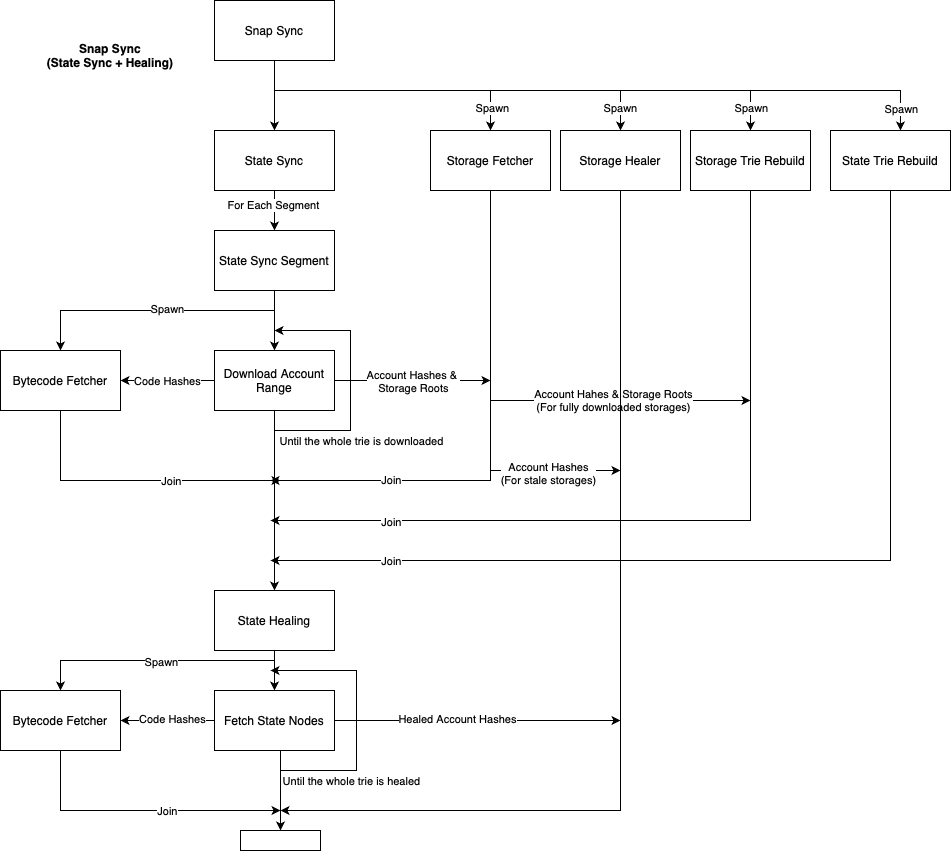

The diagram above was exported from draw.io. Its source (the exported page's mxGraphModel, read from the mxfile embedded in the PNG):
<mxGraphModel dx="1050" dy="2925" grid="1" gridSize="10" guides="1" tooltips="1" connect="1" arrows="1" fold="1" page="1" pageScale="1" pageWidth="827" pageHeight="1169" background="#ffffff" math="0" shadow="0">
  <root>
    <mxCell id="0" />
    <mxCell id="1" parent="0" />
    <mxCell id="yqTpirV1ynyKjjHzvQ9p-1" value="Snap Sync" style="rounded=0;whiteSpace=wrap;html=1;" vertex="1" parent="1">
      <mxGeometry x="294" y="-1970" width="120" height="60" as="geometry" />
    </mxCell>
    <mxCell id="yqTpirV1ynyKjjHzvQ9p-2" value="" style="endArrow=classic;html=1;rounded=0;exitX=0.5;exitY=1;exitDx=0;exitDy=0;" edge="1" parent="1" source="yqTpirV1ynyKjjHzvQ9p-1">
      <mxGeometry width="50" height="50" relative="1" as="geometry">
        <mxPoint x="400" y="-1760" as="sourcePoint" />
        <mxPoint x="354" y="-1840" as="targetPoint" />
      </mxGeometry>
    </mxCell>
    <mxCell id="yqTpirV1ynyKjjHzvQ9p-4" value="State Sync" style="rounded=0;whiteSpace=wrap;html=1;" vertex="1" parent="1">
      <mxGeometry x="294" y="-1840" width="120" height="60" as="geometry" />
    </mxCell>
    <mxCell id="yqTpirV1ynyKjjHzvQ9p-5" value="" style="endArrow=classic;html=1;rounded=0;exitX=0.5;exitY=1;exitDx=0;exitDy=0;entryX=0.5;entryY=0;entryDx=0;entryDy=0;" edge="1" parent="1" source="yqTpirV1ynyKjjHzvQ9p-1" target="yqTpirV1ynyKjjHzvQ9p-6">
      <mxGeometry width="50" height="50" relative="1" as="geometry">
        <mxPoint x="360" y="-1870" as="sourcePoint" />
        <mxPoint x="640" y="-1840" as="targetPoint" />
        <Array as="points">
          <mxPoint x="354" y="-1880" />
          <mxPoint x="570" y="-1880" />
        </Array>
      </mxGeometry>
    </mxCell>
    <mxCell id="yqTpirV1ynyKjjHzvQ9p-73" value="Spawn" style="edgeLabel;html=1;align=center;verticalAlign=middle;resizable=0;points=[];" vertex="1" connectable="0" parent="yqTpirV1ynyKjjHzvQ9p-5">
      <mxGeometry x="0.8392" y="1" relative="1" as="geometry">
        <mxPoint as="offset" />
      </mxGeometry>
    </mxCell>
    <mxCell id="yqTpirV1ynyKjjHzvQ9p-6" value="Storage Fetcher" style="rounded=0;whiteSpace=wrap;html=1;" vertex="1" parent="1">
      <mxGeometry x="510" y="-1840" width="120" height="60" as="geometry" />
    </mxCell>
    <mxCell id="yqTpirV1ynyKjjHzvQ9p-7" value="" style="endArrow=classic;html=1;rounded=0;exitX=0.5;exitY=1;exitDx=0;exitDy=0;" edge="1" parent="1" source="yqTpirV1ynyKjjHzvQ9p-4">
      <mxGeometry width="50" height="50" relative="1" as="geometry">
        <mxPoint x="340" y="-1660" as="sourcePoint" />
        <mxPoint x="354" y="-1740" as="targetPoint" />
      </mxGeometry>
    </mxCell>
    <mxCell id="yqTpirV1ynyKjjHzvQ9p-8" value="For Each Segment" style="edgeLabel;html=1;align=center;verticalAlign=middle;resizable=0;points=[];" vertex="1" connectable="0" parent="yqTpirV1ynyKjjHzvQ9p-7">
      <mxGeometry x="-0.3" y="-2" relative="1" as="geometry">
        <mxPoint as="offset" />
      </mxGeometry>
    </mxCell>
    <mxCell id="yqTpirV1ynyKjjHzvQ9p-9" value="Download Account Range" style="rounded=0;whiteSpace=wrap;html=1;" vertex="1" parent="1">
      <mxGeometry x="294" y="-1620" width="120" height="60" as="geometry" />
    </mxCell>
    <mxCell id="yqTpirV1ynyKjjHzvQ9p-11" value="&lt;div&gt;&lt;br&gt;&lt;/div&gt;&lt;div&gt;&lt;br&gt;&lt;/div&gt;" style="endArrow=classic;html=1;rounded=0;exitX=1;exitY=0.5;exitDx=0;exitDy=0;comic=0;" edge="1" parent="1" source="yqTpirV1ynyKjjHzvQ9p-9">
      <mxGeometry width="50" height="50" relative="1" as="geometry">
        <mxPoint x="460" y="-1650" as="sourcePoint" />
        <mxPoint x="570" y="-1590" as="targetPoint" />
      </mxGeometry>
    </mxCell>
    <mxCell id="yqTpirV1ynyKjjHzvQ9p-12" value="Account Hashes &amp;amp;&amp;nbsp;&lt;div&gt;Storage Roots&lt;/div&gt;" style="edgeLabel;align=center;verticalAlign=middle;resizable=0;points=[];html=1;container=0;collapsible=0;horizontal=1;imageAspect=1;" vertex="1" connectable="0" parent="yqTpirV1ynyKjjHzvQ9p-11">
      <mxGeometry relative="1" as="geometry">
        <mxPoint as="offset" />
      </mxGeometry>
    </mxCell>
    <mxCell id="yqTpirV1ynyKjjHzvQ9p-14" value="" style="endArrow=classic;html=1;rounded=0;exitX=0.5;exitY=1;exitDx=0;exitDy=0;" edge="1" parent="1" source="yqTpirV1ynyKjjHzvQ9p-6">
      <mxGeometry width="50" height="50" relative="1" as="geometry">
        <mxPoint x="680" y="-1500" as="sourcePoint" />
        <mxPoint x="350" y="-1490" as="targetPoint" />
        <Array as="points">
          <mxPoint x="570" y="-1490" />
        </Array>
      </mxGeometry>
    </mxCell>
    <mxCell id="yqTpirV1ynyKjjHzvQ9p-28" value="Join" style="edgeLabel;html=1;align=center;verticalAlign=middle;resizable=0;points=[];" vertex="1" connectable="0" parent="yqTpirV1ynyKjjHzvQ9p-14">
      <mxGeometry x="0.4784" y="-1" relative="1" as="geometry">
        <mxPoint x="-13" as="offset" />
      </mxGeometry>
    </mxCell>
    <mxCell id="yqTpirV1ynyKjjHzvQ9p-15" value="State Sync Segment" style="rounded=0;whiteSpace=wrap;html=1;" vertex="1" parent="1">
      <mxGeometry x="294" y="-1740" width="120" height="60" as="geometry" />
    </mxCell>
    <mxCell id="yqTpirV1ynyKjjHzvQ9p-16" value="" style="endArrow=classic;html=1;rounded=0;exitX=0.5;exitY=1;exitDx=0;exitDy=0;entryX=0.5;entryY=0;entryDx=0;entryDy=0;" edge="1" parent="1" source="yqTpirV1ynyKjjHzvQ9p-15" target="yqTpirV1ynyKjjHzvQ9p-9">
      <mxGeometry width="50" height="50" relative="1" as="geometry">
        <mxPoint x="240" y="-1480" as="sourcePoint" />
        <mxPoint x="290" y="-1530" as="targetPoint" />
      </mxGeometry>
    </mxCell>
    <mxCell id="yqTpirV1ynyKjjHzvQ9p-18" value="" style="endArrow=classic;html=1;rounded=0;exitX=0.5;exitY=1;exitDx=0;exitDy=0;entryX=0.5;entryY=0;entryDx=0;entryDy=0;" edge="1" parent="1" source="yqTpirV1ynyKjjHzvQ9p-15" target="yqTpirV1ynyKjjHzvQ9p-19">
      <mxGeometry width="50" height="50" relative="1" as="geometry">
        <mxPoint x="210" y="-1610" as="sourcePoint" />
        <mxPoint x="220" y="-1620" as="targetPoint" />
        <Array as="points">
          <mxPoint x="354" y="-1660" />
          <mxPoint x="140" y="-1660" />
        </Array>
      </mxGeometry>
    </mxCell>
    <mxCell id="yqTpirV1ynyKjjHzvQ9p-77" value="Spawn" style="edgeLabel;html=1;align=center;verticalAlign=middle;resizable=0;points=[];" vertex="1" connectable="0" parent="yqTpirV1ynyKjjHzvQ9p-18">
      <mxGeometry x="0.0146" y="-2" relative="1" as="geometry">
        <mxPoint x="11" as="offset" />
      </mxGeometry>
    </mxCell>
    <mxCell id="yqTpirV1ynyKjjHzvQ9p-19" value="Bytecode Fetcher" style="rounded=0;whiteSpace=wrap;html=1;" vertex="1" parent="1">
      <mxGeometry x="80" y="-1620" width="120" height="60" as="geometry" />
    </mxCell>
    <mxCell id="yqTpirV1ynyKjjHzvQ9p-20" value="" style="endArrow=classic;html=1;rounded=0;exitX=0;exitY=0.5;exitDx=0;exitDy=0;entryX=1;entryY=0.5;entryDx=0;entryDy=0;" edge="1" parent="1" source="yqTpirV1ynyKjjHzvQ9p-9" target="yqTpirV1ynyKjjHzvQ9p-19">
      <mxGeometry width="50" height="50" relative="1" as="geometry">
        <mxPoint x="260" y="-1470" as="sourcePoint" />
        <mxPoint x="310" y="-1520" as="targetPoint" />
      </mxGeometry>
    </mxCell>
    <mxCell id="yqTpirV1ynyKjjHzvQ9p-21" value="Code Hashes" style="edgeLabel;html=1;align=center;verticalAlign=middle;resizable=0;points=[];" vertex="1" connectable="0" parent="yqTpirV1ynyKjjHzvQ9p-20">
      <mxGeometry x="-0.1818" y="-3" relative="1" as="geometry">
        <mxPoint x="-10" y="3" as="offset" />
      </mxGeometry>
    </mxCell>
    <mxCell id="yqTpirV1ynyKjjHzvQ9p-24" value="" style="endArrow=classic;html=1;rounded=0;exitX=0.5;exitY=1;exitDx=0;exitDy=0;curved=0;" edge="1" parent="1" source="yqTpirV1ynyKjjHzvQ9p-9">
      <mxGeometry width="50" height="50" relative="1" as="geometry">
        <mxPoint x="290" y="-1470" as="sourcePoint" />
        <mxPoint x="354" y="-1640" as="targetPoint" />
        <Array as="points">
          <mxPoint x="354" y="-1540" />
          <mxPoint x="430" y="-1540" />
          <mxPoint x="430" y="-1640" />
        </Array>
      </mxGeometry>
    </mxCell>
    <mxCell id="yqTpirV1ynyKjjHzvQ9p-25" value="Until the whole trie is downloaded" style="edgeLabel;html=1;align=center;verticalAlign=middle;resizable=0;points=[];" vertex="1" connectable="0" parent="yqTpirV1ynyKjjHzvQ9p-24">
      <mxGeometry x="-0.4936" y="-1" relative="1" as="geometry">
        <mxPoint x="37" y="9" as="offset" />
      </mxGeometry>
    </mxCell>
    <mxCell id="yqTpirV1ynyKjjHzvQ9p-27" value="" style="endArrow=classic;html=1;rounded=0;exitX=0.5;exitY=1;exitDx=0;exitDy=0;" edge="1" parent="1" source="yqTpirV1ynyKjjHzvQ9p-9">
      <mxGeometry width="50" height="50" relative="1" as="geometry">
        <mxPoint x="350" y="-1450" as="sourcePoint" />
        <mxPoint x="354" y="-1380" as="targetPoint" />
      </mxGeometry>
    </mxCell>
    <mxCell id="yqTpirV1ynyKjjHzvQ9p-30" value="Storage Healer" style="rounded=0;whiteSpace=wrap;html=1;" vertex="1" parent="1">
      <mxGeometry x="640" y="-1840" width="120" height="60" as="geometry" />
    </mxCell>
    <mxCell id="yqTpirV1ynyKjjHzvQ9p-31" value="State Trie Rebuild" style="rounded=0;whiteSpace=wrap;html=1;" vertex="1" parent="1">
      <mxGeometry x="910" y="-1840" width="120" height="60" as="geometry" />
    </mxCell>
    <mxCell id="yqTpirV1ynyKjjHzvQ9p-32" value="Storage Trie Rebuild" style="rounded=0;whiteSpace=wrap;html=1;" vertex="1" parent="1">
      <mxGeometry x="770" y="-1840" width="120" height="60" as="geometry" />
    </mxCell>
    <mxCell id="yqTpirV1ynyKjjHzvQ9p-33" value="" style="endArrow=classic;html=1;rounded=0;exitX=0.5;exitY=1;exitDx=0;exitDy=0;entryX=0.583;entryY=0;entryDx=0;entryDy=0;entryPerimeter=0;" edge="1" parent="1" source="yqTpirV1ynyKjjHzvQ9p-1" target="yqTpirV1ynyKjjHzvQ9p-31">
      <mxGeometry width="50" height="50" relative="1" as="geometry">
        <mxPoint x="670" y="-1890" as="sourcePoint" />
        <mxPoint x="720" y="-1940" as="targetPoint" />
        <Array as="points">
          <mxPoint x="354" y="-1880" />
          <mxPoint x="980" y="-1880" />
        </Array>
      </mxGeometry>
    </mxCell>
    <mxCell id="yqTpirV1ynyKjjHzvQ9p-76" value="Spawn" style="edgeLabel;html=1;align=center;verticalAlign=middle;resizable=0;points=[];" vertex="1" connectable="0" parent="yqTpirV1ynyKjjHzvQ9p-33">
      <mxGeometry x="0.9368" y="1" relative="1" as="geometry">
        <mxPoint as="offset" />
      </mxGeometry>
    </mxCell>
    <mxCell id="yqTpirV1ynyKjjHzvQ9p-35" value="" style="endArrow=classic;html=1;rounded=0;exitX=0.5;exitY=1;exitDx=0;exitDy=0;" edge="1" parent="1" source="yqTpirV1ynyKjjHzvQ9p-1" target="yqTpirV1ynyKjjHzvQ9p-30">
      <mxGeometry width="50" height="50" relative="1" as="geometry">
        <mxPoint x="600" y="-1900" as="sourcePoint" />
        <mxPoint x="710" y="-1940" as="targetPoint" />
        <Array as="points">
          <mxPoint x="354" y="-1880" />
          <mxPoint x="700" y="-1880" />
        </Array>
      </mxGeometry>
    </mxCell>
    <mxCell id="yqTpirV1ynyKjjHzvQ9p-74" value="Spawn" style="edgeLabel;html=1;align=center;verticalAlign=middle;resizable=0;points=[];" vertex="1" connectable="0" parent="yqTpirV1ynyKjjHzvQ9p-35">
      <mxGeometry x="0.8894" y="-1" relative="1" as="geometry">
        <mxPoint as="offset" />
      </mxGeometry>
    </mxCell>
    <mxCell id="yqTpirV1ynyKjjHzvQ9p-36" value="" style="endArrow=classic;html=1;rounded=0;entryX=0.5;entryY=0;entryDx=0;entryDy=0;" edge="1" parent="1" target="yqTpirV1ynyKjjHzvQ9p-32">
      <mxGeometry width="50" height="50" relative="1" as="geometry">
        <mxPoint x="354" y="-1910" as="sourcePoint" />
        <mxPoint x="830" y="-1860" as="targetPoint" />
        <Array as="points">
          <mxPoint x="354" y="-1880" />
          <mxPoint x="830" y="-1880" />
        </Array>
      </mxGeometry>
    </mxCell>
    <mxCell id="yqTpirV1ynyKjjHzvQ9p-75" value="Spawn" style="edgeLabel;html=1;align=center;verticalAlign=middle;resizable=0;points=[];" vertex="1" connectable="0" parent="yqTpirV1ynyKjjHzvQ9p-36">
      <mxGeometry x="0.9158" relative="1" as="geometry">
        <mxPoint as="offset" />
      </mxGeometry>
    </mxCell>
    <mxCell id="yqTpirV1ynyKjjHzvQ9p-37" value="" style="endArrow=classic;html=1;rounded=0;exitX=0.5;exitY=1;exitDx=0;exitDy=0;" edge="1" parent="1" source="yqTpirV1ynyKjjHzvQ9p-32">
      <mxGeometry width="50" height="50" relative="1" as="geometry">
        <mxPoint x="800" y="-1570" as="sourcePoint" />
        <mxPoint x="350" y="-1450" as="targetPoint" />
        <Array as="points">
          <mxPoint x="830" y="-1450" />
        </Array>
      </mxGeometry>
    </mxCell>
    <mxCell id="yqTpirV1ynyKjjHzvQ9p-44" value="Join" style="edgeLabel;html=1;align=center;verticalAlign=middle;resizable=0;points=[];" vertex="1" connectable="0" parent="yqTpirV1ynyKjjHzvQ9p-37">
      <mxGeometry x="0.695" y="1" relative="1" as="geometry">
        <mxPoint x="-4" as="offset" />
      </mxGeometry>
    </mxCell>
    <mxCell id="yqTpirV1ynyKjjHzvQ9p-38" value="" style="endArrow=classic;html=1;rounded=0;" edge="1" parent="1">
      <mxGeometry width="50" height="50" relative="1" as="geometry">
        <mxPoint x="570" y="-1570" as="sourcePoint" />
        <mxPoint x="830" y="-1570" as="targetPoint" />
      </mxGeometry>
    </mxCell>
    <mxCell id="yqTpirV1ynyKjjHzvQ9p-39" value="Account Hahes &amp;amp; Storage Roots&lt;div&gt;(For fully downloaded storages)&lt;/div&gt;" style="edgeLabel;html=1;align=center;verticalAlign=middle;resizable=0;points=[];" vertex="1" connectable="0" parent="yqTpirV1ynyKjjHzvQ9p-38">
      <mxGeometry x="-0.0615" y="1" relative="1" as="geometry">
        <mxPoint as="offset" />
      </mxGeometry>
    </mxCell>
    <mxCell id="yqTpirV1ynyKjjHzvQ9p-41" value="" style="endArrow=classic;html=1;rounded=0;exitX=0.5;exitY=1;exitDx=0;exitDy=0;" edge="1" parent="1" source="yqTpirV1ynyKjjHzvQ9p-30">
      <mxGeometry width="50" height="50" relative="1" as="geometry">
        <mxPoint x="690" y="-1630" as="sourcePoint" />
        <mxPoint x="360" y="-1160" as="targetPoint" />
        <Array as="points">
          <mxPoint x="700" y="-1160" />
        </Array>
      </mxGeometry>
    </mxCell>
    <mxCell id="yqTpirV1ynyKjjHzvQ9p-40" value="" style="endArrow=classic;html=1;rounded=0;" edge="1" parent="1">
      <mxGeometry width="50" height="50" relative="1" as="geometry">
        <mxPoint x="570" y="-1500" as="sourcePoint" />
        <mxPoint x="700" y="-1500" as="targetPoint" />
      </mxGeometry>
    </mxCell>
    <mxCell id="yqTpirV1ynyKjjHzvQ9p-42" value="Account Hashes&lt;div&gt;(For stale storages)&lt;/div&gt;" style="edgeLabel;html=1;align=center;verticalAlign=middle;resizable=0;points=[];" vertex="1" connectable="0" parent="yqTpirV1ynyKjjHzvQ9p-40">
      <mxGeometry x="-0.1231" y="-2" relative="1" as="geometry">
        <mxPoint as="offset" />
      </mxGeometry>
    </mxCell>
    <mxCell id="yqTpirV1ynyKjjHzvQ9p-45" value="" style="endArrow=classic;html=1;rounded=0;exitX=0.5;exitY=1;exitDx=0;exitDy=0;" edge="1" parent="1" source="yqTpirV1ynyKjjHzvQ9p-19">
      <mxGeometry width="50" height="50" relative="1" as="geometry">
        <mxPoint x="160" y="-1450" as="sourcePoint" />
        <mxPoint x="360" y="-1490" as="targetPoint" />
        <Array as="points">
          <mxPoint x="140" y="-1490" />
        </Array>
      </mxGeometry>
    </mxCell>
    <mxCell id="yqTpirV1ynyKjjHzvQ9p-46" value="Join" style="edgeLabel;html=1;align=center;verticalAlign=middle;resizable=0;points=[];" vertex="1" connectable="0" parent="yqTpirV1ynyKjjHzvQ9p-45">
      <mxGeometry x="0.1034" relative="1" as="geometry">
        <mxPoint x="20" as="offset" />
      </mxGeometry>
    </mxCell>
    <mxCell id="yqTpirV1ynyKjjHzvQ9p-47" value="" style="endArrow=classic;html=1;rounded=0;exitX=0.5;exitY=1;exitDx=0;exitDy=0;" edge="1" parent="1" source="yqTpirV1ynyKjjHzvQ9p-31">
      <mxGeometry width="50" height="50" relative="1" as="geometry">
        <mxPoint x="630" y="-1360" as="sourcePoint" />
        <mxPoint x="350" y="-1410" as="targetPoint" />
        <Array as="points">
          <mxPoint x="970" y="-1410" />
        </Array>
      </mxGeometry>
    </mxCell>
    <mxCell id="yqTpirV1ynyKjjHzvQ9p-49" value="Join" style="edgeLabel;html=1;align=center;verticalAlign=middle;resizable=0;points=[];" vertex="1" connectable="0" parent="yqTpirV1ynyKjjHzvQ9p-47">
      <mxGeometry x="0.7434" relative="1" as="geometry">
        <mxPoint x="-7" as="offset" />
      </mxGeometry>
    </mxCell>
    <mxCell id="yqTpirV1ynyKjjHzvQ9p-50" value="State Healing" style="rounded=0;whiteSpace=wrap;html=1;" vertex="1" parent="1">
      <mxGeometry x="294" y="-1380" width="120" height="60" as="geometry" />
    </mxCell>
    <mxCell id="yqTpirV1ynyKjjHzvQ9p-51" value="" style="endArrow=classic;html=1;rounded=0;exitX=0.5;exitY=1;exitDx=0;exitDy=0;" edge="1" parent="1" source="yqTpirV1ynyKjjHzvQ9p-50">
      <mxGeometry width="50" height="50" relative="1" as="geometry">
        <mxPoint x="310" y="-1240" as="sourcePoint" />
        <mxPoint x="354" y="-1280" as="targetPoint" />
      </mxGeometry>
    </mxCell>
    <mxCell id="yqTpirV1ynyKjjHzvQ9p-52" value="Fetch State Nodes" style="rounded=0;whiteSpace=wrap;html=1;" vertex="1" parent="1">
      <mxGeometry x="294" y="-1280" width="120" height="60" as="geometry" />
    </mxCell>
    <mxCell id="yqTpirV1ynyKjjHzvQ9p-60" value="" style="endArrow=classic;html=1;rounded=0;exitX=0.5;exitY=1;exitDx=0;exitDy=0;curved=0;" edge="1" parent="1">
      <mxGeometry width="50" height="50" relative="1" as="geometry">
        <mxPoint x="360" y="-1220" as="sourcePoint" />
        <mxPoint x="350" y="-1300" as="targetPoint" />
        <Array as="points">
          <mxPoint x="360" y="-1200" />
          <mxPoint x="436" y="-1200" />
          <mxPoint x="436" y="-1300" />
        </Array>
      </mxGeometry>
    </mxCell>
    <mxCell id="yqTpirV1ynyKjjHzvQ9p-61" value="Until the whole trie is healed" style="edgeLabel;html=1;align=center;verticalAlign=middle;resizable=0;points=[];" vertex="1" connectable="0" parent="yqTpirV1ynyKjjHzvQ9p-60">
      <mxGeometry x="-0.4936" y="-1" relative="1" as="geometry">
        <mxPoint x="19" y="9" as="offset" />
      </mxGeometry>
    </mxCell>
    <mxCell id="yqTpirV1ynyKjjHzvQ9p-62" value="" style="endArrow=classic;html=1;rounded=0;exitX=1;exitY=0.5;exitDx=0;exitDy=0;" edge="1" parent="1" source="yqTpirV1ynyKjjHzvQ9p-52">
      <mxGeometry width="50" height="50" relative="1" as="geometry">
        <mxPoint x="570" y="-1220" as="sourcePoint" />
        <mxPoint x="700" y="-1250" as="targetPoint" />
      </mxGeometry>
    </mxCell>
    <mxCell id="yqTpirV1ynyKjjHzvQ9p-63" value="Healed Account Hashes" style="edgeLabel;html=1;align=center;verticalAlign=middle;resizable=0;points=[];" vertex="1" connectable="0" parent="yqTpirV1ynyKjjHzvQ9p-62">
      <mxGeometry x="-0.1469" y="2" relative="1" as="geometry">
        <mxPoint as="offset" />
      </mxGeometry>
    </mxCell>
    <mxCell id="yqTpirV1ynyKjjHzvQ9p-64" value="" style="endArrow=classic;html=1;rounded=0;" edge="1" parent="1">
      <mxGeometry width="50" height="50" relative="1" as="geometry">
        <mxPoint x="360" y="-1220" as="sourcePoint" />
        <mxPoint x="360" y="-1140" as="targetPoint" />
      </mxGeometry>
    </mxCell>
    <mxCell id="yqTpirV1ynyKjjHzvQ9p-65" value="" style="endArrow=classic;html=1;rounded=0;exitX=0.5;exitY=1;exitDx=0;exitDy=0;entryX=0.5;entryY=0;entryDx=0;entryDy=0;" edge="1" parent="1" target="yqTpirV1ynyKjjHzvQ9p-66">
      <mxGeometry width="50" height="50" relative="1" as="geometry">
        <mxPoint x="354" y="-1320" as="sourcePoint" />
        <mxPoint x="220" y="-1260" as="targetPoint" />
        <Array as="points">
          <mxPoint x="354" y="-1310" />
          <mxPoint x="140" y="-1310" />
        </Array>
      </mxGeometry>
    </mxCell>
    <mxCell id="yqTpirV1ynyKjjHzvQ9p-78" value="Spawn" style="edgeLabel;html=1;align=center;verticalAlign=middle;resizable=0;points=[];" vertex="1" connectable="0" parent="yqTpirV1ynyKjjHzvQ9p-65">
      <mxGeometry x="0.126" y="1" relative="1" as="geometry">
        <mxPoint x="19" as="offset" />
      </mxGeometry>
    </mxCell>
    <mxCell id="yqTpirV1ynyKjjHzvQ9p-66" value="Bytecode Fetcher" style="rounded=0;whiteSpace=wrap;html=1;" vertex="1" parent="1">
      <mxGeometry x="80" y="-1280" width="120" height="60" as="geometry" />
    </mxCell>
    <mxCell id="yqTpirV1ynyKjjHzvQ9p-68" value="" style="endArrow=classic;html=1;rounded=0;exitX=0.5;exitY=1;exitDx=0;exitDy=0;" edge="1" parent="1" source="yqTpirV1ynyKjjHzvQ9p-66">
      <mxGeometry width="50" height="50" relative="1" as="geometry">
        <mxPoint x="160" y="-1090" as="sourcePoint" />
        <mxPoint x="360" y="-1160" as="targetPoint" />
        <Array as="points">
          <mxPoint x="140" y="-1160" />
        </Array>
      </mxGeometry>
    </mxCell>
    <mxCell id="yqTpirV1ynyKjjHzvQ9p-69" value="Join" style="edgeLabel;html=1;align=center;verticalAlign=middle;resizable=0;points=[];" vertex="1" connectable="0" parent="yqTpirV1ynyKjjHzvQ9p-68">
      <mxGeometry x="0.1034" relative="1" as="geometry">
        <mxPoint x="12" as="offset" />
      </mxGeometry>
    </mxCell>
    <mxCell id="yqTpirV1ynyKjjHzvQ9p-70" value="" style="endArrow=classic;html=1;rounded=0;exitX=0;exitY=0.5;exitDx=0;exitDy=0;entryX=1;entryY=0.5;entryDx=0;entryDy=0;" edge="1" parent="1" source="yqTpirV1ynyKjjHzvQ9p-52" target="yqTpirV1ynyKjjHzvQ9p-66">
      <mxGeometry width="50" height="50" relative="1" as="geometry">
        <mxPoint x="210" y="-1170" as="sourcePoint" />
        <mxPoint x="260" y="-1220" as="targetPoint" />
      </mxGeometry>
    </mxCell>
    <mxCell id="yqTpirV1ynyKjjHzvQ9p-71" value="" style="rounded=0;whiteSpace=wrap;html=1;" vertex="1" parent="1">
      <mxGeometry x="320" y="-1140" width="80" height="20" as="geometry" />
    </mxCell>
    <mxCell id="yqTpirV1ynyKjjHzvQ9p-72" value="&lt;b&gt;Snap Sync&lt;/b&gt;&lt;div&gt;&lt;b&gt;(State Sync + Healing)&lt;/b&gt;&lt;/div&gt;" style="text;html=1;align=center;verticalAlign=middle;whiteSpace=wrap;rounded=0;" vertex="1" parent="1">
      <mxGeometry x="110" y="-1940" width="160" height="50" as="geometry" />
    </mxCell>
    <mxCell id="yqTpirV1ynyKjjHzvQ9p-67" value="Code Hashes" style="edgeLabel;html=1;align=center;verticalAlign=middle;resizable=0;points=[];" vertex="1" connectable="0" parent="1">
      <mxGeometry x="250" y="-1240" as="geometry">
        <mxPoint x="1" y="-12" as="offset" />
      </mxGeometry>
    </mxCell>
  </root>
</mxGraphModel>